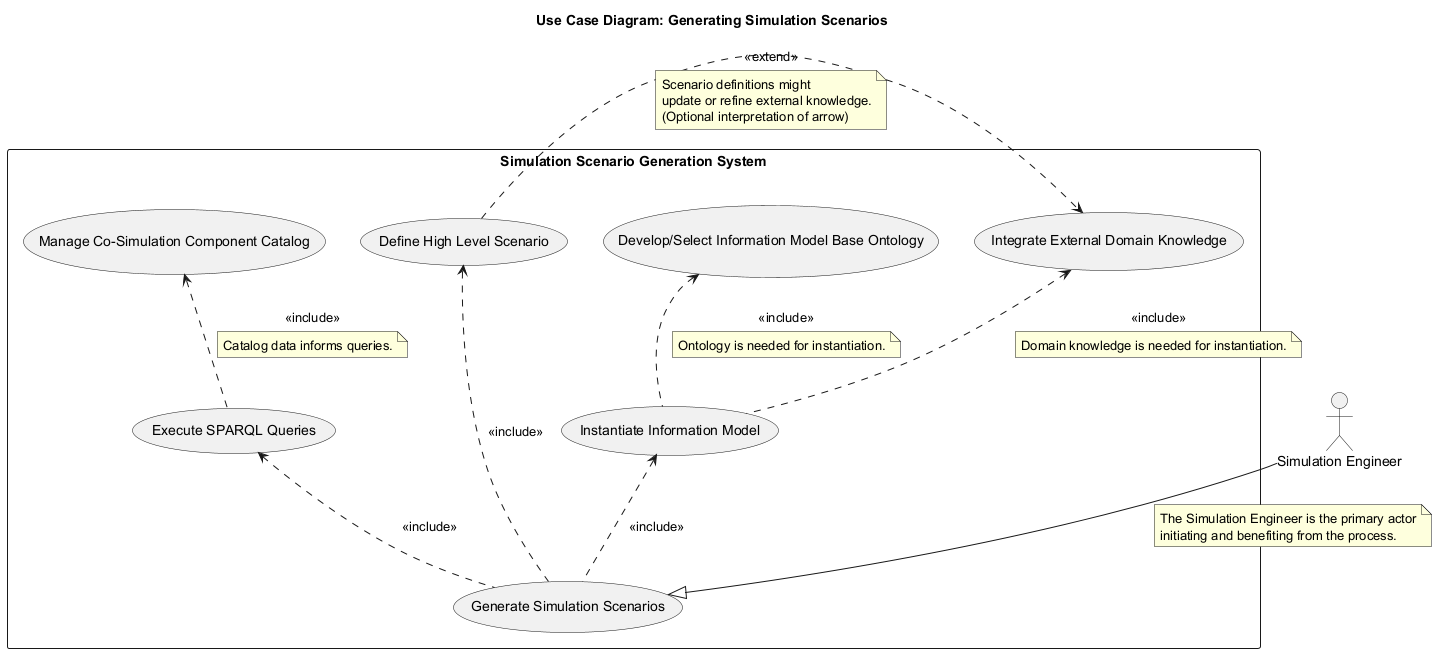

The diagram above was rendered by PlantUML. Its source (embedded in the PNG):
@startuml
title Use Case Diagram: Generating Simulation Scenarios

actor "Simulation Engineer" as User

rectangle "Simulation Scenario Generation System" {
  usecase "Define High Level Scenario" as UC1
  usecase "Develop/Select Information Model Base Ontology" as UC2
  usecase "Integrate External Domain Knowledge" as UC3
  usecase "Manage Co-Simulation Component Catalog" as UC4
  usecase "Instantiate Information Model" as UC5
  usecase "Execute SPARQL Queries" as UC6
  usecase "Generate Simulation Scenarios" as MainUC
}

User --|> MainUC
note on link
  The Simulation Engineer is the primary actor
  initiating and benefiting from the process.
end note

MainUC .up.> UC1 : <<include>>
MainUC .up.> UC5 : <<include>>
MainUC .up.> UC6 : <<include>>

UC5 .up.> UC2 : <<include>>
note on link: Ontology is needed for instantiation.
UC5 .up.> UC3 : <<include>>
note on link: Domain knowledge is needed for instantiation.
UC1 .right.> UC3 : <<extend>>
note on link
  Scenario definitions might
  update or refine external knowledge.
  (Optional interpretation of arrow)
end note
UC6 .up.> UC4 : <<include>>
note on link: Catalog data informs queries.

@enduml